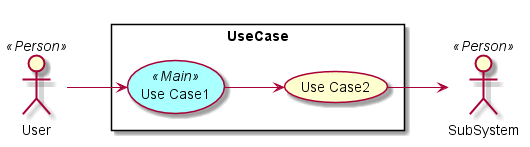

The diagram above was rendered by PlantUML. Its source (embedded in the PNG):
@startuml

left to right direction

skinparam usecase {
  BackgroudnColor #ffffaa
  BackgroundColor<<Main>> #aaffff
}
actor :User: <<Person>>
actor :SubSystem: <<Person>>


rectangle "UseCase" {
UseCase UC1 <<Main>> as "Use Case1"
UseCase UC2  as "Use Case2"


User --> UC1
UC1 --> UC2
UC2 --> SubSystem
}

@enduml